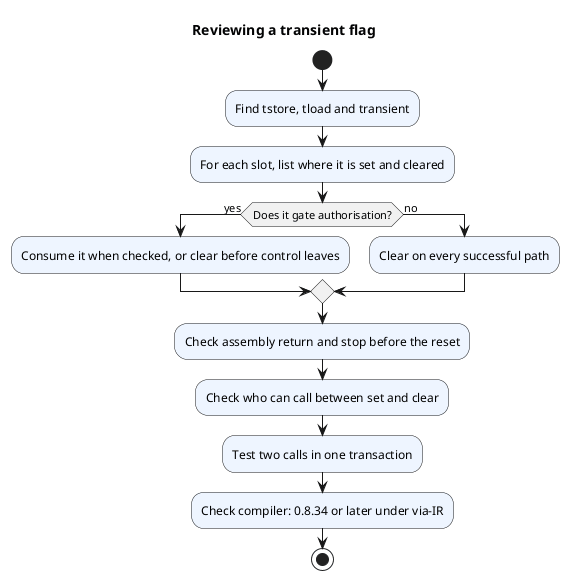

The diagram above was rendered by PlantUML. Its source (embedded in the PNG):
@startuml
title Reviewing a transient flag
skinparam shadowing false
start
:Find tstore, tload and transient;<<#EEF5FF>>
:For each slot, list where it is set and cleared;<<#EEF5FF>>
if (Does it gate authorisation?) then (yes)
  :Consume it when checked, or clear before control leaves;<<#EEF5FF>>
else (no)
  :Clear on every successful path;<<#EEF5FF>>
endif
:Check assembly return and stop before the reset;<<#EEF5FF>>
:Check who can call between set and clear;<<#EEF5FF>>
:Test two calls in one transaction;<<#EEF5FF>>
:Check compiler: 0.8.34 or later under via-IR;<<#EEF5FF>>
stop
@enduml